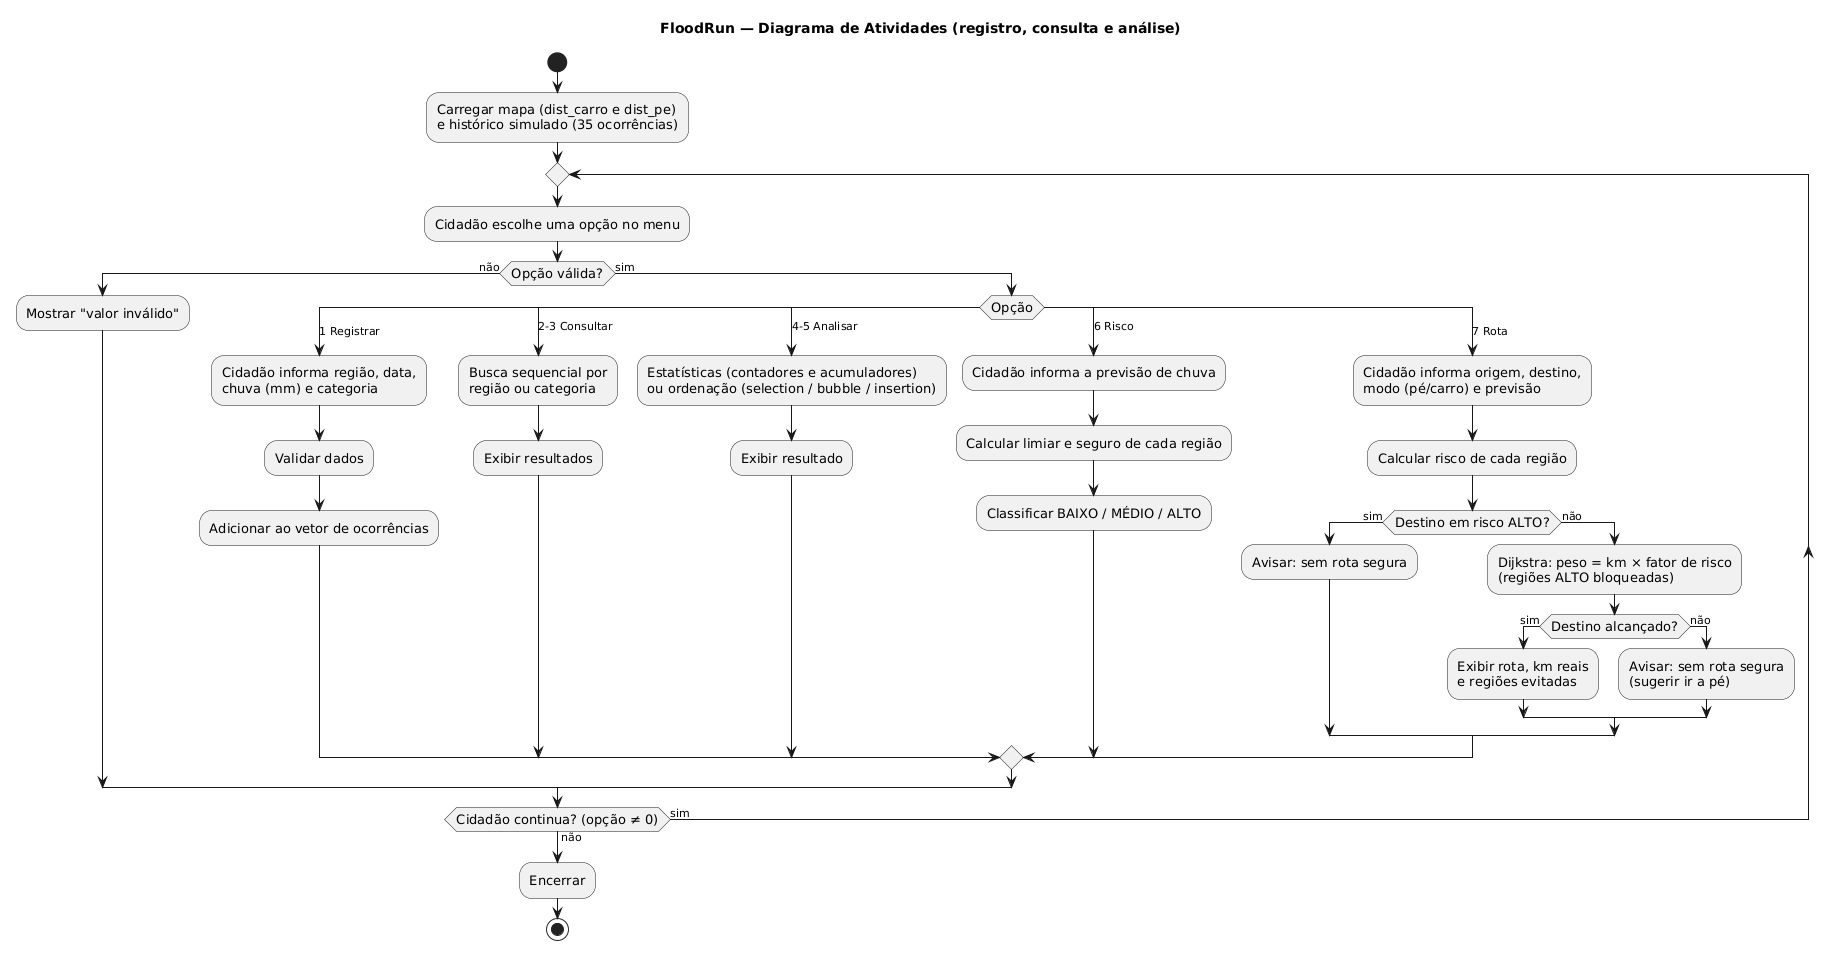

The diagram above was rendered by PlantUML. Its source (embedded in the PNG):
@startuml
title FloodRun — Diagrama de Atividades (registro, consulta e análise)
skinparam ActivityFontSize 13
skinparam ConditionEndStyle hline

start
:Carregar mapa (dist_carro e dist_pe)
e histórico simulado (35 ocorrências);

repeat
  :Cidadão escolhe uma opção no menu;
  if (Opção válida?) then (não)
    :Mostrar "valor inválido";
  else (sim)
    switch (Opção)
    case (1 Registrar)
      :Cidadão informa região, data,
      chuva (mm) e categoria;
      :Validar dados;
      :Adicionar ao vetor de ocorrências;
    case (2-3 Consultar)
      :Busca sequencial por
      região ou categoria;
      :Exibir resultados;
    case (4-5 Analisar)
      :Estatísticas (contadores e acumuladores)
      ou ordenação (selection / bubble / insertion);
      :Exibir resultado;
    case (6 Risco)
      :Cidadão informa a previsão de chuva;
      :Calcular limiar e seguro de cada região;
      :Classificar BAIXO / MÉDIO / ALTO;
    case (7 Rota)
      :Cidadão informa origem, destino,
      modo (pé/carro) e previsão;
      :Calcular risco de cada região;
      if (Destino em risco ALTO?) then (sim)
        :Avisar: sem rota segura;
      else (não)
        :Dijkstra: peso = km × fator de risco
        (regiões ALTO bloqueadas);
        if (Destino alcançado?) then (sim)
          :Exibir rota, km reais
          e regiões evitadas;
        else (não)
          :Avisar: sem rota segura
          (sugerir ir a pé);
        endif
      endif
    endswitch
  endif
repeat while (Cidadão continua? (opção ≠ 0)) is (sim) not (não)
:Encerrar;
stop
@enduml